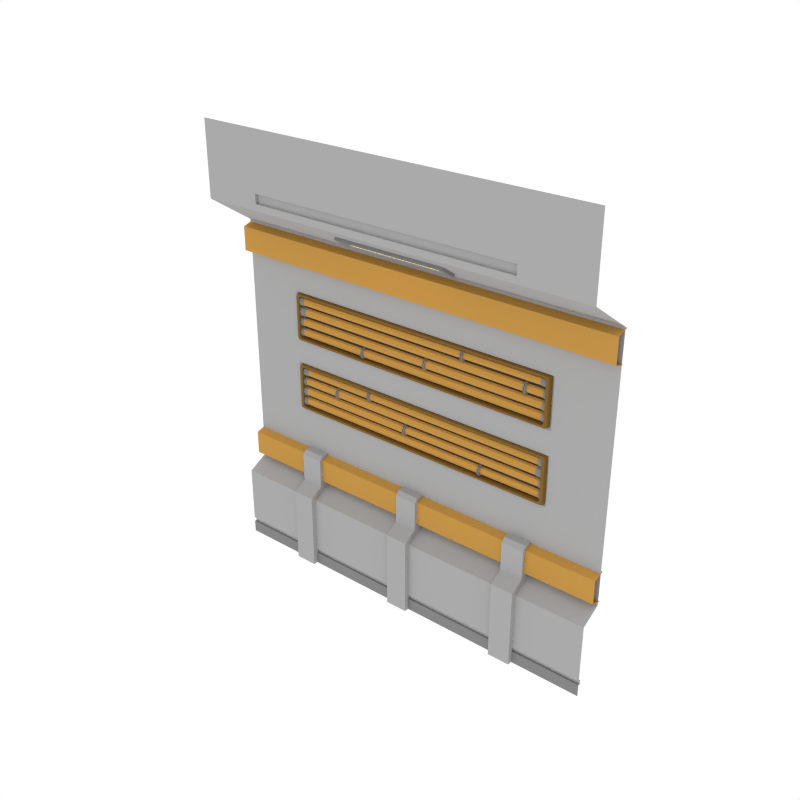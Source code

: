 # Source: Wall_5.blend  (saved by Blender 2.79.0; exported with 4.5.12 LTS)
import bpy
from mathutils import Matrix  # noqa: F401  (used for matrix-valued properties, if any)

bpy.ops.wm.read_factory_settings(use_empty=True)
scene = bpy.context.scene
scene.name = 'Scene'

# ---- collections
col_collection_1 = bpy.data.collections.new('Collection 1'); scene.collection.children.link(col_collection_1)

# ---- materials (node trees are filled in below, after node groups)
mat_main = bpy.data.materials.new('Main')
mat_main.alpha_threshold = 0.0
mat_main.diffuse_color = (0.402, 0.402, 0.402, 1.0)
mat_main.roughness = 0.5
mat_accent = bpy.data.materials.new('Accent')
mat_accent.alpha_threshold = 0.0
mat_accent.diffuse_color = (0.5596, 0.2977, 0.06679, 1.0)
mat_accent.roughness = 0.5
mat_light = bpy.data.materials.new('Light')
mat_light.alpha_threshold = 0.0
mat_light.diffuse_color = (0.4869, 0.4869, 0.4869, 1.0)
mat_light.roughness = 0.5
mat_darkgrey = bpy.data.materials.new('DarkGrey')
mat_darkgrey.alpha_threshold = 0.0
mat_darkgrey.diffuse_color = (0.2395, 0.2395, 0.2395, 1.0)
mat_darkgrey.roughness = 0.5
mat_darkaccent = bpy.data.materials.new('DarkAccent')
mat_darkaccent.alpha_threshold = 0.0
mat_darkaccent.diffuse_color = (0.2266, 0.1234, 0.03015, 1.0)
mat_darkaccent.roughness = 0.5
mat_black = bpy.data.materials.new('Black')
mat_black.alpha_threshold = 0.0
mat_black.diffuse_color = (0.04203, 0.04203, 0.04203, 1.0)
mat_black.roughness = 0.5

# ---- node groups
ng_auto_smooth = bpy.data.node_groups.new('Auto Smooth', 'GeometryNodeTree')
_s = ng_auto_smooth.interface.new_socket(name='Geometry', in_out='OUTPUT', socket_type='NodeSocketGeometry')
_s = ng_auto_smooth.interface.new_socket(name='Geometry', in_out='INPUT', socket_type='NodeSocketGeometry')
_s = ng_auto_smooth.interface.new_socket(name='Angle', in_out='INPUT', socket_type='NodeSocketFloat')
_s.subtype = 'ANGLE'
_s.min_value = 0.0
_s.max_value = 3.142
ng_auto_smooth.is_modifier = True
_N = ng_auto_smooth.nodes; _L = ng_auto_smooth.links
n0 = _N.new('NodeGroupOutput'); n0.name = 'Group Output'; n0.location = (480, -100)
n1 = _N.new('NodeGroupInput'); n1.name = 'Group Input'; n1.location = (-420, -300)
n2 = _N.new('NodeGroupInput'); n2.name = 'Group Input.001'; n2.location = (-60, -100)
n3 = _N.new('GeometryNodeSetShadeSmooth'); n3.name = 'Set Shade Smooth'; n3.location = (120, -100)
n3.domain = 'EDGE'
n4 = _N.new('GeometryNodeSetShadeSmooth'); n4.name = 'Set Shade Smooth.001'; n4.location = (300, -100)
n5 = _N.new('GeometryNodeInputMeshEdgeAngle'); n5.name = 'Edge Angle'; n5.location = (-420, -220)
n6 = _N.new('GeometryNodeInputEdgeSmooth'); n6.name = 'Is Edge Smooth'; n6.location = (-60, -160)
n7 = _N.new('GeometryNodeInputShadeSmooth'); n7.name = 'Is Face Smooth'; n7.location = (-240, -340)
n8 = _N.new('FunctionNodeBooleanMath'); n8.name = 'Boolean Math'; n8.location = (-60, -220)
n9 = _N.new('FunctionNodeCompare'); n9.name = 'Compare'; n9.location = (-240, -180)
n9.operation = 'LESS_EQUAL'
_L.new(n5.outputs[0], n9.inputs[0])
_L.new(n4.outputs[0], n0.inputs[0])
_L.new(n1.outputs[1], n9.inputs[1])
_L.new(n9.outputs[0], n8.inputs[0])
_L.new(n7.outputs[0], n8.inputs[1])
_L.new(n2.outputs[0], n3.inputs[0])
_L.new(n6.outputs[0], n3.inputs[1])
_L.new(n3.outputs[0], n4.inputs[0])
_L.new(n8.outputs[0], n3.inputs[2])
n0.is_active_output = True

# ---- material node trees
mat_light.use_nodes = True; mat_light.node_tree.nodes.clear()
_N = mat_light.node_tree.nodes; _L = mat_light.node_tree.links
n0 = _N.new('ShaderNodeOutputMaterial'); n0.name = 'Material Output'; n0.location = (300, 300)
n1 = _N.new('ShaderNodeEmission'); n1.name = 'Emission'; n1.location = (10, 300)
n1.inputs[0].default_value = (1.0, 0.812, 0.3343, 1.0)
n1.inputs[1].default_value = 3.1
_L.new(n1.outputs[0], n0.inputs[0])
n0.is_active_output = True

# ---- world
world_world = bpy.data.worlds.new('World'); scene.world = world_world
world_world.color = (1.0, 1.0, 1.0)
world_world.use_sun_shadow = False
world_world.sun_shadow_jitter_overblur = 0.0
world_world.cycles.sampling_method = 'NONE'
world_world.cycles.sample_map_resolution = 256

# ---- meshes
me_plane_113 = bpy.data.meshes.new('Plane.113')
me_plane_113.from_pydata([(2.0, 8.941e-08, 0.0), (2.0, 0.2064, 3.399), (-2.0, -8.941e-08, 0.0), (-2.0, 0.2064, 3.399), (2.0, -0.2557, 4.431), (-2.0, -0.2557, 4.431), (2.0, 0.2064, 0.8535), (-2.0, 0.2064, 0.8535), (-2.0, -1.043e-07, 0.7412), (2.0, 7.451e-08, 0.7412), (-2.0, -0.2557, 3.704), (2.0, -0.2557, 3.704), (2.0, 0.235, 3.383), (-2.0, 0.235, 3.383), (2.0, 0.1211, 3.348), (-2.0, 0.1211, 3.348), (2.0, 0.1211, 3.112), (-2.0, 0.1211, 3.112), (2.0, 0.2373, 3.077), (-2.0, 0.2373, 3.077), (2.0, 0.235, 1.181), (-2.0, 0.235, 1.181), (2.0, 0.1211, 1.147), (-2.0, 0.1211, 1.147), (2.0, 0.1211, 0.91), (-2.0, 0.1211, 0.91), (2.0, 0.2373, 0.8757), (-2.0, 0.2373, 0.8757), (0.5339, 0.06092, 3.504), (-0.6201, 0.06092, 3.504), (-0.6201, -0.1006, 3.61), (0.5339, -0.1006, 3.61), (0.5339, 0.04097, 3.474), (-0.6201, 0.04097, 3.474), (-0.6201, -0.1206, 3.58), (0.5339, -0.1206, 3.58), (2.0, -0.2557, 3.767), (-2.0, -0.2557, 3.767), (2.0, -0.2557, 3.86), (-2.0, -0.2557, 3.86), (1.429, 0.022, 0.1655), (0.8571, 0.022, 0.1655), (1.325, 0.2064, 3.399), (-1.412, 0.2064, 3.399), (1.325, -0.2557, 4.431), (-1.412, -0.2557, 4.431), (0.2857, 0.022, 0.1655), (-0.2857, 0.022, 0.1655), (-0.8571, 0.022, 0.1655), (-1.429, 0.022, 0.1655), (1.325, -0.2557, 3.704), (-1.412, -0.2557, 3.704), (1.325, -0.2557, 3.767), (-1.412, -0.2557, 3.767), (1.325, -0.2557, 3.86), (-1.412, -0.2557, 3.86), (1.325, -0.2271, 3.767), (-1.412, -0.2271, 3.767), (1.325, -0.2271, 3.86), (-1.412, -0.2271, 3.86), (-0.8642, -0.2557, 3.704), (-0.3168, -0.2557, 3.704), (0.2306, -0.2557, 3.704), (0.778, -0.2557, 3.704), (-0.8642, -0.2557, 4.431), (-0.3168, -0.2557, 4.431), (0.2306, -0.2557, 4.431), (0.778, -0.2557, 4.431), (-0.8642, 0.2064, 3.399), (-0.3168, 0.2064, 3.399), (-1.429, 0.2064, 1.308), (2.0, 0.2064, 2.816), (-2.0, 0.2064, 2.816), (-0.8571, 0.2064, 1.308), (0.2306, 0.2064, 3.399), (-0.2857, 0.2064, 1.308), (0.2857, 0.2064, 1.308), (0.8571, 0.2064, 1.308), (1.429, 0.2064, 1.308), (0.778, 0.2064, 3.399), (1.429, 6.386e-08, 0.0), (0.8571, 3.832e-08, 0.0), (0.2857, 1.277e-08, 0.0), (-0.2857, -1.277e-08, 0.0), (-0.8571, -3.832e-08, 0.0), (-1.429, -6.386e-08, 0.0), (1.429, 0.022, 0.1205), (0.8571, 0.022, 0.1205), (0.2857, 0.022, 0.1205), (-0.2857, 0.022, 0.1205), (-0.8571, 0.022, 0.1205), (-2.0, 0.2064, 1.308), (-1.429, 0.022, 0.1205), (1.429, 6.019e-08, 0.1655), (0.8571, 3.471e-08, 0.1655), (-0.8642, -0.2271, 3.86), (-0.3168, -0.2271, 3.86), (0.2306, -0.2271, 3.86), (0.778, -0.2271, 3.86), (-0.8642, -0.2271, 3.767), (-0.3168, -0.2271, 3.767), (0.2306, -0.2271, 3.767), (0.778, -0.2271, 3.767), (2.0, 0.2064, 1.308), (-1.315, -0.04581, 0.0), (-1.091, -0.04581, 0.0), (-1.315, 0.2435, 0.0), (-1.315, 0.2435, 0.8754), (-1.091, 0.2435, 0.0), (-1.091, 0.2435, 0.8754), (-1.315, -0.04581, 0.7771), (-1.315, 0.09027, 0.8525), (-1.091, 0.09027, 0.8525), (-1.091, -0.04581, 0.7771), (-0.117, -0.04581, 0.0), (0.107, -0.04581, 0.0), (-0.117, 0.2435, 0.0), (-0.117, 0.2435, 0.8754), (0.107, 0.2435, 0.0), (0.107, 0.2435, 0.8754), (-0.117, -0.04581, 0.7771), (-0.117, 0.09027, 0.8525), (0.107, 0.09027, 0.8525), (0.107, -0.04581, 0.7771), (1.081, -0.04581, 0.0), (1.305, -0.04581, 0.0), (1.081, 0.2435, 0.0), (1.081, 0.2435, 0.8754), (1.305, 0.2435, 0.0), (1.305, 0.2435, 0.8754), (1.081, -0.04581, 0.7771), (1.081, 0.09027, 0.8525), (1.305, 0.09027, 0.8525), (1.305, -0.04581, 0.7771), (0.2857, 9.218e-09, 0.1655), (-0.2857, -1.627e-08, 0.1655), (-0.8571, -4.176e-08, 0.1655), (-1.429, -6.725e-08, 0.1655), (1.429, 6.032e-08, 0.1205), (0.8571, 3.496e-08, 0.1205), (0.2857, 9.605e-09, 0.1205), (-0.2857, -1.575e-08, 0.1205), (-0.8571, -4.111e-08, 0.1205), (-1.429, -6.647e-08, 0.1205), (1.429, 0.2064, 2.816), (0.8571, 0.2064, 2.816), (0.2857, 0.2064, 2.816), (-0.2857, 0.2064, 2.816), (-0.8571, 0.2064, 2.816), (-1.429, 0.2064, 2.816), (0.4815, 0.008428, 3.495), (-0.5677, 0.008428, 3.495), (-0.5677, -0.08927, 3.559), (0.4815, -0.08927, 3.559), (0.4497, -0.006625, 3.519), (-0.5359, -0.006625, 3.519), (-0.5359, -0.06527, 3.558), (0.4497, -0.06527, 3.558), (-1.315, 0.2435, 1.186), (-1.091, 0.2435, 1.186), (-0.117, 0.2435, 1.186), (0.107, 0.2435, 1.186), (1.081, 0.2435, 1.186), (1.305, 0.2435, 1.186), (-1.091, 0.1282, 1.186), (-1.091, 0.09027, 1.148), (-1.315, 0.09027, 1.148), (-1.315, 0.1282, 1.186), (0.107, 0.1282, 1.186), (0.107, 0.09027, 1.148), (-0.117, 0.09027, 1.148), (-0.117, 0.1282, 1.186), (1.305, 0.1282, 1.186), (1.305, 0.09027, 1.148), (1.081, 0.09027, 1.148), (1.081, 0.1282, 1.186), (-2.0, -9.183e-08, 0.1205), (2.0, 8.568e-08, 0.1205), (1.429, 4.896e-08, 0.7412), (0.8571, 2.342e-08, 0.7412), (0.2857, -2.129e-09, 0.7412), (-0.8642, -0.2557, 3.86), (-0.3168, -0.2557, 3.86), (2.0, 8.568e-08, 0.1655), (-0.2857, -2.767e-08, 0.7412), (-0.8571, -5.322e-08, 0.7412), (-1.429, -7.876e-08, 0.7412), (0.2306, -0.2557, 3.86), (0.778, -0.2557, 3.86), (-2.0, -9.273e-08, 0.1655), (-2.0, 0.022, 0.1655), (-2.0, 0.022, 0.1205), (1.429, 0.2064, 0.8535), (-0.8642, -0.2557, 3.767), (0.8571, 0.2064, 0.8535), (-0.3168, -0.2557, 3.767), (0.2857, 0.2064, 0.8535), (2.0, 0.022, 0.1205), (2.0, 0.022, 0.1655), (-0.2857, 0.2064, 0.8535), (-0.8571, 0.2064, 0.8535), (-1.429, 0.2064, 0.8535), (0.2306, -0.2557, 3.767), (0.778, -0.2557, 3.767), (1.373, 0.2427, 2.668), (1.373, 0.2427, 2.573), (1.373, 0.195, 2.621), (1.373, 0.209, 2.587), (1.373, 0.209, 2.654), (1.167, 0.2427, 2.681), (1.167, 0.2427, 2.561), (1.167, 0.1827, 2.621), (1.167, 0.2003, 2.578), (1.167, 0.2003, 2.663), (1.167, 0.213, 2.65), (1.167, 0.213, 2.591), (1.167, 0.2007, 2.621), (1.167, 0.2427, 2.579), (1.167, 0.2427, 2.663), (1.334, 0.2427, 2.663), (1.334, 0.2427, 2.579), (1.334, 0.2007, 2.621), (1.334, 0.213, 2.591), (1.334, 0.213, 2.65), (1.334, 0.209, 2.654), (1.334, 0.209, 2.587), (1.334, 0.195, 2.621), (1.334, 0.2427, 2.573), (1.334, 0.2427, 2.668), (1.143, 0.2427, 2.681), (1.143, 0.2427, 2.561), (1.143, 0.1827, 2.621), (1.143, 0.2003, 2.578), (1.143, 0.2003, 2.663), (1.143, 0.2427, 2.665), (1.143, 0.2427, 2.576), (1.143, 0.1981, 2.621), (1.143, 0.2112, 2.589), (1.143, 0.2112, 2.652), (-1.318, 0.2427, 2.665), (-1.318, 0.2427, 2.576), (-1.318, 0.1981, 2.621), (-1.318, 0.2112, 2.589), (-1.318, 0.2112, 2.652), (-1.323, 0.2427, 2.672), (-1.323, 0.2427, 2.569), (-1.323, 0.1913, 2.621), (-1.323, 0.2063, 2.584), (-1.323, 0.2063, 2.657), (-1.398, 0.2427, 2.672), (-1.398, 0.2427, 2.569), (-1.398, 0.1913, 2.621), (-1.398, 0.2063, 2.584), (-1.398, 0.2063, 2.657), (1.151, 0.2003, 2.578), (1.159, 0.2003, 2.578), (1.159, 0.1827, 2.621), (1.151, 0.1827, 2.621), (1.151, 0.2427, 2.681), (1.159, 0.2427, 2.681), (1.159, 0.2003, 2.663), (1.151, 0.2003, 2.663), (1.151, 0.2427, 2.561), (1.159, 0.2427, 2.561), (1.152, 0.2066, 2.585), (1.159, 0.2066, 2.585), (1.159, 0.1916, 2.621), (1.152, 0.1916, 2.621), (1.152, 0.2427, 2.672), (1.159, 0.2427, 2.672), (1.159, 0.2066, 2.657), (1.152, 0.2066, 2.657), (1.152, 0.2427, 2.57), (1.159, 0.2427, 2.57), (1.373, 0.2427, 2.773), (1.373, 0.2427, 2.678), (1.373, 0.195, 2.726), (1.373, 0.209, 2.692), (1.373, 0.209, 2.759), (0.5222, 0.2427, 2.786), (0.5222, 0.2427, 2.666), (0.5222, 0.1827, 2.726), (0.5222, 0.2003, 2.683), (0.5222, 0.2003, 2.768), (0.5222, 0.213, 2.756), (0.5222, 0.213, 2.696), (0.5222, 0.2007, 2.726), (0.5222, 0.2427, 2.684), (0.5222, 0.2427, 2.768), (1.305, 0.2427, 2.768), (1.305, 0.2427, 2.684), (1.305, 0.2007, 2.726), (1.305, 0.213, 2.696), (1.305, 0.213, 2.756), (1.311, 0.209, 2.759), (1.311, 0.209, 2.692), (1.311, 0.195, 2.726), (1.311, 0.2427, 2.678), (1.311, 0.2427, 2.773), (0.4984, 0.2427, 2.786), (0.4984, 0.2427, 2.666), (0.4984, 0.1827, 2.726), (0.4984, 0.2003, 2.683), (0.4984, 0.2003, 2.768), (0.4984, 0.2427, 2.77), (0.4984, 0.2427, 2.681), (0.4984, 0.1981, 2.726), (0.4984, 0.2112, 2.694), (0.4984, 0.2112, 2.757), (-1.333, 0.2427, 2.77), (-1.333, 0.2427, 2.681), (-1.333, 0.1981, 2.726), (-1.333, 0.2112, 2.694), (-1.333, 0.2112, 2.757), (-1.338, 0.2427, 2.777), (-1.338, 0.2427, 2.674), (-1.338, 0.1913, 2.726), (-1.338, 0.2063, 2.689), (-1.338, 0.2063, 2.762), (-1.398, 0.2427, 2.777), (-1.398, 0.2427, 2.674), (-1.398, 0.1913, 2.726), (-1.398, 0.2063, 2.689), (-1.398, 0.2063, 2.762), (0.5063, 0.2003, 2.683), (0.5143, 0.2003, 2.683), (0.5143, 0.1827, 2.726), (0.5063, 0.1827, 2.726), (0.5063, 0.2427, 2.786), (0.5143, 0.2427, 2.786), (0.5143, 0.2003, 2.768), (0.5063, 0.2003, 2.768), (0.5063, 0.2427, 2.666), (0.5143, 0.2427, 2.666), (0.5069, 0.2066, 2.69), (0.5137, 0.2066, 2.69), (0.5137, 0.1916, 2.726), (0.5069, 0.1916, 2.726), (0.5069, 0.2427, 2.777), (0.5137, 0.2427, 2.777), (0.5137, 0.2066, 2.762), (0.5069, 0.2066, 2.762), (0.5069, 0.2427, 2.675), (0.5137, 0.2427, 2.675), (1.363, 0.1841, 2.803), (1.391, 0.1841, 2.778), (1.382, 0.1841, 2.796), (1.391, 0.1841, 2.362), (1.363, 0.1841, 2.337), (1.382, 0.1841, 2.344), (1.383, 0.2722, 2.817), (1.41, 0.2722, 2.792), (1.402, 0.2722, 2.81), (1.41, 0.2722, 2.348), (1.383, 0.2722, 2.323), (1.402, 0.2722, 2.33), (-1.409, 0.1841, 2.778), (-1.381, 0.1841, 2.803), (-1.4, 0.1841, 2.796), (-1.381, 0.1841, 2.337), (-1.409, 0.1841, 2.362), (-1.4, 0.1841, 2.344), (-1.428, 0.2722, 2.792), (-1.401, 0.2722, 2.817), (-1.42, 0.2722, 2.81), (-1.401, 0.2722, 2.323), (-1.428, 0.2722, 2.348), (-1.42, 0.2722, 2.33), (1.336, 0.1841, 2.784), (1.364, 0.1841, 2.759), (1.356, 0.1841, 2.777), (1.364, 0.1841, 2.381), (1.336, 0.1841, 2.355), (1.356, 0.1841, 2.363), (-1.354, 0.1841, 2.355), (-1.382, 0.1841, 2.381), (-1.374, 0.1841, 2.363), (-1.382, 0.1841, 2.759), (-1.354, 0.1841, 2.784), (-1.374, 0.1841, 2.777), (1.364, 0.2358, 2.759), (1.336, 0.2358, 2.784), (1.356, 0.2358, 2.777), (1.336, 0.2358, 2.355), (1.364, 0.2358, 2.381), (1.356, 0.2358, 2.363), (-1.382, 0.2358, 2.381), (-1.354, 0.2358, 2.355), (-1.374, 0.2358, 2.363), (-1.354, 0.2358, 2.784), (-1.382, 0.2358, 2.759), (-1.374, 0.2358, 2.777), (-1.386, 0.2427, 2.467), (-1.386, 0.2427, 2.563), (-1.386, 0.195, 2.515), (-1.386, 0.209, 2.549), (-1.386, 0.209, 2.481), (0.0972, 0.2427, 2.455), (0.0972, 0.2427, 2.575), (0.0972, 0.1827, 2.515), (0.0972, 0.2003, 2.557), (0.0972, 0.2003, 2.473), (0.0972, 0.213, 2.485), (0.0972, 0.213, 2.545), (0.0972, 0.2007, 2.515), (0.0972, 0.2427, 2.557), (0.0972, 0.2427, 2.473), (-1.349, 0.2427, 2.473), (-1.349, 0.2427, 2.557), (-1.349, 0.2007, 2.515), (-1.349, 0.213, 2.545), (-1.349, 0.213, 2.485), (-1.352, 0.209, 2.481), (-1.352, 0.209, 2.549), (-1.352, 0.195, 2.515), (-1.352, 0.2427, 2.563), (-1.352, 0.2427, 2.467), (0.121, 0.2427, 2.455), (0.121, 0.2427, 2.575), (0.121, 0.1827, 2.515), (0.121, 0.2003, 2.557), (0.121, 0.2003, 2.473), (0.121, 0.2427, 2.47), (0.121, 0.2427, 2.56), (0.121, 0.1981, 2.515), (0.121, 0.2112, 2.547), (0.121, 0.2112, 2.484), (1.327, 0.2427, 2.47), (1.327, 0.2427, 2.56), (1.327, 0.1981, 2.515), (1.327, 0.2112, 2.547), (1.327, 0.2112, 2.484), (1.331, 0.2427, 2.464), (1.331, 0.2427, 2.566), (1.331, 0.1913, 2.515), (1.331, 0.2063, 2.551), (1.331, 0.2063, 2.479), (1.385, 0.2427, 2.464), (1.385, 0.2427, 2.566), (1.385, 0.1913, 2.515), (1.385, 0.2063, 2.551), (1.385, 0.2063, 2.479), (0.113, 0.2003, 2.557), (0.1051, 0.2003, 2.557), (0.1051, 0.1827, 2.515), (0.113, 0.1827, 2.515), (0.113, 0.2427, 2.455), (0.1051, 0.2427, 2.455), (0.1051, 0.2003, 2.473), (0.113, 0.2003, 2.473), (0.113, 0.2427, 2.575), (0.1051, 0.2427, 2.575), (0.1125, 0.2066, 2.551), (0.1057, 0.2066, 2.551), (0.1057, 0.1916, 2.515), (0.1125, 0.1916, 2.515), (0.1125, 0.2427, 2.464), (0.1057, 0.2427, 2.464), (0.1057, 0.2066, 2.479), (0.1125, 0.2066, 2.479), (0.1125, 0.2427, 2.566), (0.1057, 0.2427, 2.566), (-1.386, 0.2427, 2.362), (-1.386, 0.2427, 2.458), (-1.386, 0.195, 2.41), (-1.386, 0.209, 2.444), (-1.386, 0.209, 2.376), (-0.6215, 0.2427, 2.35), (-0.6215, 0.2427, 2.47), (-0.6215, 0.1827, 2.41), (-0.6215, 0.2003, 2.452), (-0.6215, 0.2003, 2.368), (-0.6215, 0.213, 2.38), (-0.6215, 0.213, 2.44), (-0.6215, 0.2007, 2.41), (-0.6215, 0.2427, 2.452), (-0.6215, 0.2427, 2.368), (-1.349, 0.2427, 2.368), (-1.349, 0.2427, 2.452), (-1.349, 0.2007, 2.41), (-1.349, 0.213, 2.44), (-1.349, 0.213, 2.38), (-1.352, 0.209, 2.376), (-1.352, 0.209, 2.444), (-1.352, 0.195, 2.41), (-1.352, 0.2427, 2.458), (-1.352, 0.2427, 2.362), (-0.5978, 0.2427, 2.35), (-0.5978, 0.2427, 2.47), (-0.5978, 0.1827, 2.41), (-0.5978, 0.2003, 2.452), (-0.5978, 0.2003, 2.368), (-0.5978, 0.2427, 2.365), (-0.5978, 0.2427, 2.455), (-0.5978, 0.1981, 2.41), (-0.5978, 0.2112, 2.441), (-0.5978, 0.2112, 2.378), (1.33, 0.2427, 2.365), (1.33, 0.2427, 2.455), (1.33, 0.1981, 2.41), (1.33, 0.2112, 2.441), (1.33, 0.2112, 2.378), (1.33, 0.2427, 2.358), (1.33, 0.2427, 2.461), (1.33, 0.1913, 2.41), (1.33, 0.2063, 2.446), (1.33, 0.2063, 2.374), (1.385, 0.2427, 2.358), (1.385, 0.2427, 2.461), (1.385, 0.1913, 2.41), (1.385, 0.2063, 2.446), (1.385, 0.2063, 2.374), (-0.6057, 0.2003, 2.452), (-0.6136, 0.2003, 2.452), (-0.6136, 0.1827, 2.41), (-0.6057, 0.1827, 2.41), (-0.6057, 0.2427, 2.35), (-0.6136, 0.2427, 2.35), (-0.6136, 0.2003, 2.368), (-0.6057, 0.2003, 2.368), (-0.6057, 0.2427, 2.47), (-0.6136, 0.2427, 2.47), (-0.6063, 0.2066, 2.446), (-0.613, 0.2066, 2.446), (-0.613, 0.1916, 2.41), (-0.6063, 0.1916, 2.41), (-0.6063, 0.2427, 2.359), (-0.613, 0.2427, 2.359), (-0.613, 0.2066, 2.374), (-0.6063, 0.2066, 2.374), (-0.6063, 0.2427, 2.461), (-0.613, 0.2427, 2.461), (2.0, 0.2064, 1.593), (2.0, 0.2064, 2.087), (2.0, 0.2064, 2.322), (-2.0, 0.2064, 2.322), (-2.0, 0.2064, 2.087), (-2.0, 0.2064, 1.593), (-1.429, 0.2064, 2.322), (-1.429, 0.2064, 2.087), (-1.429, 0.2064, 1.593), (-0.8571, 0.2064, 2.322), (-0.8571, 0.2064, 2.087), (-0.8571, 0.2064, 1.593), (-0.2857, 0.2064, 2.322), (-0.2857, 0.2064, 2.087), (-0.2857, 0.2064, 1.593), (0.2857, 0.2064, 2.322), (0.2857, 0.2064, 2.087), (0.2857, 0.2064, 1.593), (0.8571, 0.2064, 2.322), (0.8571, 0.2064, 2.087), (0.8571, 0.2064, 1.593), (1.429, 0.2064, 2.322), (1.429, 0.2064, 2.087), (1.429, 0.2064, 1.593), (-1.374, 0.2491, 2.792), (-0.8243, 0.2491, 2.792), (0.8243, 0.2491, 2.792), (1.374, 0.2491, 2.792), (0.2748, 0.2491, 2.792), (-0.2748, 0.2491, 2.792), (-1.374, 0.2491, 2.357), (-1.374, 0.2491, 2.052), (-1.374, 0.2491, 1.618), (-0.8243, 0.2491, 2.357), (-0.8243, 0.2491, 2.052), (-0.8243, 0.2491, 1.618), (-0.2748, 0.2491, 2.357), (-0.2748, 0.2491, 2.052), (-0.2748, 0.2491, 1.618), (0.2748, 0.2491, 2.357), (0.2748, 0.2491, 2.052), (0.2748, 0.2491, 1.618), (0.8243, 0.2491, 2.357), (0.8243, 0.2491, 2.052), (0.8243, 0.2491, 1.618), (1.374, 0.2491, 2.357), (1.374, 0.2491, 2.052), (1.374, 0.2491, 1.618), (-1.382, 0.2427, 1.939), (-1.382, 0.2427, 1.843), (-1.382, 0.195, 1.891), (-1.382, 0.209, 1.857), (-1.382, 0.209, 1.925), (-0.9493, 0.2427, 1.951), (-0.9493, 0.2427, 1.831), (-0.9493, 0.1827, 1.891), (-0.9493, 0.2003, 1.849), (-0.9493, 0.2003, 1.933), (-0.9493, 0.213, 1.921), (-0.9493, 0.213, 1.861), (-0.9493, 0.2007, 1.891), (-0.9493, 0.2427, 1.849), (-0.9493, 0.2427, 1.933), (-1.343, 0.2427, 1.933), (-1.343, 0.2427, 1.849), (-1.343, 0.2007, 1.891), (-1.343, 0.213, 1.861), (-1.343, 0.213, 1.921), (-1.343, 0.209, 1.925), (-1.343, 0.209, 1.857), (-1.343, 0.195, 1.891), (-1.343, 0.2427, 1.843), (-1.343, 0.2427, 1.939), (-0.9255, 0.2427, 1.951), (-0.9255, 0.2427, 1.831), (-0.9255, 0.1827, 1.891), (-0.9255, 0.2003, 1.849), (-0.9255, 0.2003, 1.933), (-0.9255, 0.2427, 1.936), (-0.9255, 0.2427, 1.846), (-0.9255, 0.1981, 1.891), (-0.9255, 0.2112, 1.859), (-0.9255, 0.2112, 1.923), (1.309, 0.2427, 1.936), (1.309, 0.2427, 1.846), (1.309, 0.1981, 1.891), (1.309, 0.2112, 1.859), (1.309, 0.2112, 1.923), (1.314, 0.2427, 1.942), (1.314, 0.2427, 1.84), (1.314, 0.1913, 1.891), (1.314, 0.2063, 1.855), (1.314, 0.2063, 1.927), (1.389, 0.2427, 1.942), (1.389, 0.2427, 1.84), (1.389, 0.1913, 1.891), (1.389, 0.2063, 1.855), (1.389, 0.2063, 1.927), (-0.9334, 0.2003, 1.849), (-0.9414, 0.2003, 1.849), (-0.9414, 0.1827, 1.891), (-0.9334, 0.1827, 1.891), (-0.9334, 0.2427, 1.951), (-0.9414, 0.2427, 1.951), (-0.9414, 0.2003, 1.933), (-0.9334, 0.2003, 1.933), (-0.9334, 0.2427, 1.831), (-0.9414, 0.2427, 1.831), (-0.934, 0.2066, 1.855), (-0.9408, 0.2066, 1.855), (-0.9408, 0.1916, 1.891), (-0.934, 0.1916, 1.891), (-0.934, 0.2427, 1.942), (-0.9408, 0.2427, 1.942), (-0.9408, 0.2066, 1.927), (-0.934, 0.2066, 1.927), (-0.934, 0.2427, 1.84), (-0.9408, 0.2427, 1.84), (-1.382, 0.2427, 2.044), (-1.382, 0.2427, 1.948), (-1.382, 0.195, 1.996), (-1.382, 0.209, 1.962), (-1.382, 0.209, 2.03), (-0.5532, 0.2427, 2.056), (-0.5532, 0.2427, 1.936), (-0.5532, 0.1827, 1.996), (-0.5532, 0.2003, 1.954), (-0.5532, 0.2003, 2.039), (-0.5532, 0.213, 2.026), (-0.5532, 0.213, 1.966), (-0.5532, 0.2007, 1.996), (-0.5532, 0.2427, 1.954), (-0.5532, 0.2427, 2.038), (-1.314, 0.2427, 2.038), (-1.314, 0.2427, 1.954), (-1.314, 0.2007, 1.996), (-1.314, 0.213, 1.966), (-1.314, 0.213, 2.026), (-1.32, 0.209, 2.03), (-1.32, 0.209, 1.962), (-1.32, 0.195, 1.996), (-1.32, 0.2427, 1.948), (-1.32, 0.2427, 2.044), (-0.5294, 0.2427, 2.056), (-0.5294, 0.2427, 1.936), (-0.5294, 0.1827, 1.996), (-0.5294, 0.2003, 1.954), (-0.5294, 0.2003, 2.039), (-0.5294, 0.2427, 2.041), (-0.5294, 0.2427, 1.952), (-0.5294, 0.1981, 1.996), (-0.5294, 0.2112, 1.965), (-0.5294, 0.2112, 2.028), (1.324, 0.2427, 2.041), (1.324, 0.2427, 1.952), (1.324, 0.1981, 1.996), (1.324, 0.2112, 1.965), (1.324, 0.2112, 2.028), (1.329, 0.2427, 2.048), (1.329, 0.2427, 1.945), (1.329, 0.1913, 1.996), (1.329, 0.2063, 1.96), (1.329, 0.2063, 2.033), (1.389, 0.2427, 2.048), (1.389, 0.2427, 1.945), (1.389, 0.1913, 1.996), (1.389, 0.2063, 1.96), (1.389, 0.2063, 2.033), (-0.5373, 0.2003, 1.954), (-0.5452, 0.2003, 1.954), (-0.5452, 0.1827, 1.996), (-0.5373, 0.1827, 1.996), (-0.5373, 0.2427, 2.056), (-0.5452, 0.2427, 2.056), (-0.5452, 0.2003, 2.039), (-0.5373, 0.2003, 2.039), (-0.5373, 0.2427, 1.936), (-0.5452, 0.2427, 1.936), (-0.5379, 0.2066, 1.96), (-0.5446, 0.2066, 1.96), (-0.5446, 0.1916, 1.996), (-0.5379, 0.1916, 1.996), (-0.5379, 0.2427, 2.047), (-0.5446, 0.2427, 2.047), (-0.5446, 0.2066, 2.032), (-0.5379, 0.2066, 2.032), (-0.5379, 0.2427, 1.945), (-0.5446, 0.2427, 1.945), (-1.372, 0.1841, 2.073), (-1.4, 0.1841, 2.048), (-1.391, 0.1841, 2.066), (-1.4, 0.1841, 1.633), (-1.372, 0.1841, 1.607), (-1.391, 0.1841, 1.615), (-1.392, 0.2722, 2.087), (-1.419, 0.2722, 2.062), (-1.411, 0.2722, 2.08), (-1.419, 0.2722, 1.619), (-1.392, 0.2722, 1.593), (-1.411, 0.2722, 1.601), (1.4, 0.1841, 2.048), (1.372, 0.1841, 2.073), (1.392, 0.1841, 2.066), (1.372, 0.1841, 1.607), (1.4, 0.1841, 1.633), (1.392, 0.1841, 1.615), (1.42, 0.2722, 2.062), (1.392, 0.2722, 2.087), (1.411, 0.2722, 2.08), (1.392, 0.2722, 1.593), (1.42, 0.2722, 1.619), (1.411, 0.2722, 1.601), (-1.345, 0.1841, 2.055), (-1.373, 0.1841, 2.029), (-1.365, 0.1841, 2.047), (-1.373, 0.1841, 1.651), (-1.345, 0.1841, 1.626), (-1.365, 0.1841, 1.633), (1.345, 0.1841, 1.626), (1.373, 0.1841, 1.651), (1.365, 0.1841, 1.633), (1.373, 0.1841, 2.029), (1.345, 0.1841, 2.055), (1.365, 0.1841, 2.047), (-1.373, 0.2358, 2.029), (-1.345, 0.2358, 2.055), (-1.365, 0.2358, 2.047), (-1.345, 0.2358, 1.626), (-1.373, 0.2358, 1.651), (-1.365, 0.2358, 1.633), (1.373, 0.2358, 1.651), (1.345, 0.2358, 1.626), (1.365, 0.2358, 1.633), (1.345, 0.2358, 2.055), (1.373, 0.2358, 2.029), (1.365, 0.2358, 2.047), (1.377, 0.2427, 1.738), (1.377, 0.2427, 1.833), (1.377, 0.195, 1.785), (1.377, 0.209, 1.819), (1.377, 0.209, 1.752), (-0.1061, 0.2427, 1.725), (-0.1061, 0.2427, 1.845), (-0.1061, 0.1827, 1.785), (-0.1061, 0.2003, 1.828), (-0.1061, 0.2003, 1.743), (-0.1061, 0.213, 1.756), (-0.1061, 0.213, 1.815), (-0.1061, 0.2007, 1.785), (-0.1061, 0.2427, 1.827), (-0.1061, 0.2427, 1.743), (1.34, 0.2427, 1.743), (1.34, 0.2427, 1.827), (1.34, 0.2007, 1.785), (1.34, 0.213, 1.815), (1.34, 0.213, 1.756), (1.343, 0.209, 1.752), (1.343, 0.209, 1.819), (1.343, 0.195, 1.785), (1.343, 0.2427, 1.833), (1.343, 0.2427, 1.738), (-0.1299, 0.2427, 1.725), (-0.1299, 0.2427, 1.845), (-0.1299, 0.1827, 1.785), (-0.1299, 0.2003, 1.828), (-0.1299, 0.2003, 1.743), (-0.1299, 0.2427, 1.741), (-0.1299, 0.2427, 1.83), (-0.1299, 0.1981, 1.785), (-0.1299, 0.2112, 1.817), (-0.1299, 0.2112, 1.754), (-1.336, 0.2427, 1.741), (-1.336, 0.2427, 1.83), (-1.336, 0.1981, 1.785), (-1.336, 0.2112, 1.817), (-1.336, 0.2112, 1.754), (-1.34, 0.2427, 1.734), (-1.34, 0.2427, 1.837), (-1.34, 0.1913, 1.785), (-1.34, 0.2063, 1.822), (-1.34, 0.2063, 1.749), (-1.394, 0.2427, 1.734), (-1.394, 0.2427, 1.837), (-1.394, 0.1913, 1.785), (-1.394, 0.2063, 1.822), (-1.394, 0.2063, 1.749), (-0.122, 0.2003, 1.828), (-0.1141, 0.2003, 1.828), (-0.1141, 0.1827, 1.785), (-0.122, 0.1827, 1.785), (-0.122, 0.2427, 1.725), (-0.1141, 0.2427, 1.725), (-0.1141, 0.2003, 1.743), (-0.122, 0.2003, 1.743), (-0.122, 0.2427, 1.845), (-0.1141, 0.2427, 1.845), (-0.1214, 0.2066, 1.822), (-0.1147, 0.2066, 1.822), (-0.1147, 0.1916, 1.785), (-0.1214, 0.1916, 1.785), (-0.1214, 0.2427, 1.734), (-0.1147, 0.2427, 1.734), (-0.1147, 0.2066, 1.749), (-0.1214, 0.2066, 1.749), (-0.1214, 0.2427, 1.836), (-0.1147, 0.2427, 1.836), (1.377, 0.2427, 1.633), (1.377, 0.2427, 1.728), (1.377, 0.195, 1.68), (1.377, 0.209, 1.714), (1.377, 0.209, 1.647), (0.7395, 0.2427, 1.62), (0.7395, 0.2427, 1.74), (0.7395, 0.1827, 1.68), (0.7395, 0.2003, 1.723), (0.7395, 0.2003, 1.638), (0.7395, 0.213, 1.651), (0.7395, 0.213, 1.71), (0.7395, 0.2007, 1.68), (0.7395, 0.2427, 1.722), (0.7395, 0.2427, 1.638), (1.34, 0.2427, 1.638), (1.34, 0.2427, 1.722), (1.34, 0.2007, 1.68), (1.34, 0.213, 1.71), (1.34, 0.213, 1.651), (1.343, 0.209, 1.647), (1.343, 0.209, 1.714), (1.343, 0.195, 1.68), (1.343, 0.2427, 1.728), (1.343, 0.2427, 1.633), (0.7157, 0.2427, 1.62), (0.7157, 0.2427, 1.74), (0.7157, 0.1827, 1.68), (0.7157, 0.2003, 1.723), (0.7157, 0.2003, 1.638), (0.7157, 0.2427, 1.636), (0.7157, 0.2427, 1.725), (0.7157, 0.1981, 1.68), (0.7157, 0.2112, 1.712), (0.7157, 0.2112, 1.649), (-1.339, 0.2427, 1.636), (-1.339, 0.2427, 1.725), (-1.339, 0.1981, 1.68), (-1.339, 0.2112, 1.712), (-1.339, 0.2112, 1.649), (-1.339, 0.2427, 1.629), (-1.339, 0.2427, 1.732), (-1.339, 0.1913, 1.68), (-1.339, 0.2063, 1.717), (-1.339, 0.2063, 1.644), (-1.394, 0.2427, 1.629), (-1.394, 0.2427, 1.732), (-1.394, 0.1913, 1.68), (-1.394, 0.2063, 1.717), (-1.394, 0.2063, 1.644), (0.7236, 0.2003, 1.723), (0.7315, 0.2003, 1.723), (0.7315, 0.1827, 1.68), (0.7236, 0.1827, 1.68), (0.7236, 0.2427, 1.62), (0.7315, 0.2427, 1.62), (0.7315, 0.2003, 1.638), (0.7236, 0.2003, 1.638), (0.7236, 0.2427, 1.74), (0.7315, 0.2427, 1.74), (0.7242, 0.2066, 1.716), (0.731, 0.2066, 1.716), (0.731, 0.1916, 1.68), (0.7242, 0.1916, 1.68), (0.7242, 0.2427, 1.629), (0.731, 0.2427, 1.629), (0.731, 0.2066, 1.644), (0.7242, 0.2066, 1.644), (0.7242, 0.2427, 1.731), (0.731, 0.2427, 1.731)], [], [(90, 89, 47, 48), (54, 38, 4, 44), (79, 42, 50, 63), (89, 88, 46, 47), (42, 1, 11, 50), (13, 15, 14, 12), (15, 17, 16, 14), (17, 19, 18, 16), (21, 23, 22, 20), (23, 25, 24, 22), (25, 27, 26, 24), (35, 34, 152, 153), (30, 29, 33, 34), (28, 31, 35, 32), (29, 28, 32, 33), (31, 30, 34, 35), (50, 11, 36, 52), (52, 36, 38, 54), (37, 53, 55, 39), (55, 53, 57, 59), (10, 51, 53, 37), (136, 185, 186, 137), (3, 43, 51, 10), (7, 201, 70, 91), (196, 194, 77, 76), (63, 50, 52, 203), (83, 141, 142, 84), (0, 177, 138, 80), (39, 55, 45, 5), (143, 142, 90, 92), (85, 143, 176, 2), (179, 178, 192, 194), (188, 54, 44, 67), (52, 54, 58, 56), (552, 549, 76, 77), (80, 138, 139, 81), (188, 98, 58, 54), (135, 136, 48, 47), (93, 94, 41, 40), (140, 139, 87, 88), (185, 184, 199, 200), (72, 149, 43, 3), (94, 134, 46, 41), (102, 56, 58, 98), (183, 93, 40, 198), (74, 146, 145, 79), (532, 555, 78, 103), (176, 143, 92, 191), (192, 6, 103, 78), (79, 145, 144, 42), (187, 188, 67, 66), (182, 187, 66, 65), (181, 182, 65, 64), (55, 181, 64, 45), (101, 102, 98, 97), (183, 9, 178, 93), (137, 189, 190, 49), (88, 87, 41, 46), (141, 140, 88, 89), (142, 141, 89, 90), (137, 186, 8, 189), (139, 138, 86, 87), (187, 97, 98, 188), (182, 96, 97, 187), (181, 95, 96, 182), (55, 59, 95, 181), (100, 101, 97, 96), (194, 192, 78, 77), (191, 92, 49, 190), (199, 196, 76, 75), (180, 179, 194, 196), (117, 121, 170, 171, 160), (104, 106, 108, 105), (105, 108, 109, 112, 113), (110, 104, 105, 113), (110, 113, 112, 111), (110, 111, 107, 106, 104), (114, 116, 118, 115), (115, 118, 119, 122, 123), (120, 114, 115, 123), (120, 123, 122, 121), (120, 121, 117, 116, 114), (119, 117, 160, 161), (124, 126, 128, 125), (125, 128, 129, 132, 133), (130, 124, 125, 133), (130, 133, 132, 131), (130, 131, 127, 126, 124), (69, 74, 62, 61), (134, 180, 184, 135), (68, 69, 61, 60), (43, 68, 60, 51), (74, 79, 63, 62), (51, 60, 193, 53), (62, 63, 203, 202), (94, 179, 180, 134), (61, 62, 202, 195), (81, 139, 140, 82), (93, 178, 179, 94), (60, 61, 195, 193), (548, 545, 569, 572), (87, 86, 40, 41), (150, 153, 157, 154), (34, 33, 151, 152), (32, 35, 153, 150), (33, 32, 150, 151), (155, 154, 157, 156), (151, 150, 154, 155), (153, 152, 156, 157), (152, 151, 155, 156), (112, 109, 159, 164, 165), (122, 119, 161, 168, 169), (132, 129, 163, 172, 173), (168, 161, 160, 171), (121, 122, 169, 170), (129, 127, 162, 163), (172, 163, 162, 175), (109, 107, 158, 159), (127, 131, 174, 175, 162), (164, 159, 158, 167), (131, 132, 173, 174), (107, 111, 166, 167, 158), (164, 167, 166, 165), (168, 171, 170, 169), (172, 175, 174, 173), (111, 112, 165, 166), (53, 193, 99, 57), (8, 186, 201, 7), (92, 90, 48, 49), (138, 177, 197, 86), (184, 180, 196, 199), (43, 149, 148, 68), (68, 148, 147, 69), (69, 147, 146, 74), (540, 537, 91, 70), (546, 543, 73, 75), (135, 184, 185, 136), (202, 203, 102, 101), (57, 99, 95, 59), (99, 100, 96, 95), (86, 197, 198, 40), (186, 185, 200, 201), (195, 202, 101, 100), (193, 195, 100, 99), (203, 52, 56, 102), (200, 199, 75, 73), (201, 200, 73, 70), (178, 9, 6, 192), (42, 144, 71, 1), (84, 142, 143, 85), (82, 140, 141, 83), (134, 135, 47, 46), (136, 137, 49, 48), (543, 540, 70, 73), (549, 552, 576, 573), (217, 215, 212, 210), (215, 216, 211, 212), (216, 214, 213, 211), (214, 218, 209, 213), (222, 221, 216, 215), (223, 219, 218, 214), (220, 222, 215, 217), (221, 223, 214, 216), (227, 225, 222, 220), (226, 224, 223, 221), (224, 228, 219, 223), (225, 226, 221, 222), (205, 207, 225, 227), (208, 204, 228, 224), (206, 208, 224, 226), (207, 206, 226, 225), (254, 257, 231, 232), (257, 261, 233, 231), (262, 254, 232, 230), (261, 258, 229, 233), (232, 231, 236, 237), (230, 232, 237, 235), (233, 229, 234, 238), (231, 233, 238, 236), (235, 237, 242, 240), (238, 234, 239, 243), (236, 238, 243, 241), (237, 236, 241, 242), (240, 242, 247, 245), (243, 239, 244, 248), (241, 243, 248, 246), (242, 241, 246, 247), (247, 246, 251, 252), (245, 247, 252, 250), (248, 244, 249, 253), (246, 248, 253, 251), (213, 209, 259, 260), (258, 261, 271, 268), (210, 212, 255, 263), (257, 254, 264, 267), (211, 213, 260, 256), (260, 259, 269, 270), (261, 257, 267, 271), (255, 256, 266, 265), (256, 260, 270, 266), (212, 211, 256, 255), (270, 269, 268, 271), (273, 265, 264, 272), (266, 270, 271, 267), (265, 266, 267, 264), (263, 255, 265, 273), (254, 262, 272, 264), (287, 285, 282, 280), (285, 286, 281, 282), (286, 284, 283, 281), (284, 288, 279, 283), (292, 291, 286, 285), (293, 289, 288, 284), (290, 292, 285, 287), (291, 293, 284, 286), (297, 295, 292, 290), (296, 294, 293, 291), (294, 298, 289, 293), (295, 296, 291, 292), (275, 277, 295, 297), (278, 274, 298, 294), (276, 278, 294, 296), (277, 276, 296, 295), (324, 327, 301, 302), (327, 331, 303, 301), (332, 324, 302, 300), (331, 328, 299, 303), (302, 301, 306, 307), (300, 302, 307, 305), (303, 299, 304, 308), (301, 303, 308, 306), (305, 307, 312, 310), (308, 304, 309, 313), (306, 308, 313, 311), (307, 306, 311, 312), (310, 312, 317, 315), (313, 309, 314, 318), (311, 313, 318, 316), (312, 311, 316, 317), (317, 316, 321, 322), (315, 317, 322, 320), (318, 314, 319, 323), (316, 318, 323, 321), (283, 279, 329, 330), (328, 331, 341, 338), (280, 282, 325, 333), (327, 324, 334, 337), (281, 283, 330, 326), (330, 329, 339, 340), (331, 327, 337, 341), (325, 326, 336, 335), (326, 330, 340, 336), (282, 281, 326, 325), (340, 339, 338, 341), (343, 335, 334, 342), (336, 340, 341, 337), (335, 336, 337, 334), (333, 325, 335, 343), (324, 332, 342, 334), (344, 357, 378, 368), (362, 366, 360, 356), (356, 360, 375, 377), (345, 347, 353, 351), (359, 348, 372, 374), (374, 372, 383, 387), (371, 369, 380, 384), (365, 354, 348, 359), (347, 345, 369, 371), (368, 378, 389, 381), (377, 375, 386, 390), (389, 391, 390, 386, 388, 387, 383, 385, 384, 380, 382, 381), (350, 344, 346, 352), (352, 346, 345, 351), (348, 354, 355, 349), (349, 355, 353, 347), (357, 363, 364, 358), (358, 364, 362, 356), (365, 359, 361, 367), (367, 361, 360, 366), (347, 371, 373, 349), (349, 373, 372, 348), (375, 360, 361, 376), (376, 361, 359, 374), (378, 357, 358, 379), (379, 358, 356, 377), (344, 368, 370, 346), (346, 370, 369, 345), (377, 390, 391, 379), (379, 391, 389, 378), (380, 369, 370, 382), (382, 370, 368, 381), (383, 372, 373, 385), (385, 373, 371, 384), (386, 375, 376, 388), (388, 376, 374, 387), (350, 363, 357, 344), (405, 403, 400, 398), (403, 404, 399, 400), (404, 402, 401, 399), (402, 406, 397, 401), (410, 409, 404, 403), (411, 407, 406, 402), (408, 410, 403, 405), (409, 411, 402, 404), (415, 413, 410, 408), (414, 412, 411, 409), (412, 416, 407, 411), (413, 414, 409, 410), (393, 395, 413, 415), (396, 392, 416, 412), (394, 396, 412, 414), (395, 394, 414, 413), (442, 445, 419, 420), (445, 449, 421, 419), (450, 442, 420, 418), (449, 446, 417, 421), (420, 419, 424, 425), (418, 420, 425, 423), (421, 417, 422, 426), (419, 421, 426, 424), (423, 425, 430, 428), (426, 422, 427, 431), (424, 426, 431, 429), (425, 424, 429, 430), (428, 430, 435, 433), (431, 427, 432, 436), (429, 431, 436, 434), (430, 429, 434, 435), (435, 434, 439, 440), (433, 435, 440, 438), (436, 432, 437, 441), (434, 436, 441, 439), (401, 397, 447, 448), (446, 449, 459, 456), (398, 400, 443, 451), (445, 442, 452, 455), (399, 401, 448, 444), (448, 447, 457, 458), (449, 445, 455, 459), (443, 444, 454, 453), (444, 448, 458, 454), (400, 399, 444, 443), (458, 457, 456, 459), (461, 453, 452, 460), (454, 458, 459, 455), (453, 454, 455, 452), (451, 443, 453, 461), (442, 450, 460, 452), (475, 473, 470, 468), (473, 474, 469, 470), (474, 472, 471, 469), (472, 476, 467, 471), (480, 479, 474, 473), (481, 477, 476, 472), (478, 480, 473, 475), (479, 481, 472, 474), (485, 483, 480, 478), (484, 482, 481, 479), (482, 486, 477, 481), (483, 484, 479, 480), (463, 465, 483, 485), (466, 462, 486, 482), (464, 466, 482, 484), (465, 464, 484, 483), (512, 515, 489, 490), (515, 519, 491, 489), (520, 512, 490, 488), (519, 516, 487, 491), (490, 489, 494, 495), (488, 490, 495, 493), (491, 487, 492, 496), (489, 491, 496, 494), (493, 495, 500, 498), (496, 492, 497, 501), (494, 496, 501, 499), (495, 494, 499, 500), (498, 500, 505, 503), (501, 497, 502, 506), (499, 501, 506, 504), (500, 499, 504, 505), (505, 504, 509, 510), (503, 505, 510, 508), (506, 502, 507, 511), (504, 506, 511, 509), (471, 467, 517, 518), (516, 519, 529, 526), (468, 470, 513, 521), (515, 512, 522, 525), (469, 471, 518, 514), (518, 517, 527, 528), (519, 515, 525, 529), (513, 514, 524, 523), (514, 518, 528, 524), (470, 469, 514, 513), (528, 527, 526, 529), (531, 523, 522, 530), (524, 528, 529, 525), (523, 524, 525, 522), (521, 513, 523, 531), (512, 520, 530, 522), (77, 78, 555, 552), (540, 543, 567, 564), (551, 554, 553, 550), (546, 549, 573, 570), (541, 538, 539, 542), (553, 144, 559, 577), (149, 538, 562, 556), (544, 541, 542, 545), (551, 548, 572, 575), (149, 72, 535, 538), (538, 535, 536, 539), (539, 536, 537, 540), (75, 76, 549, 546), (542, 539, 563, 566), (545, 548, 547, 544), (71, 144, 553, 534), (534, 553, 554, 533), (533, 554, 555, 532), (547, 550, 574, 571), (550, 547, 548, 551), (538, 541, 565, 562), (568, 571, 560, 561), (574, 577, 559, 558), (576, 579, 578, 575), (557, 556, 562, 565), (566, 563, 564, 567), (561, 557, 565, 568), (569, 566, 567, 570), (570, 573, 572, 569), (558, 560, 571, 574), (575, 572, 573, 576), (541, 544, 568, 565), (539, 540, 564, 563), (555, 554, 578, 579), (544, 547, 571, 568), (545, 542, 566, 569), (552, 555, 579, 576), (144, 145, 558, 559), (543, 546, 570, 567), (554, 551, 575, 578), (145, 146, 560, 558), (147, 148, 557, 561), (550, 553, 577, 574), (146, 147, 561, 560), (148, 149, 556, 557), (593, 586, 588, 591), (591, 588, 587, 592), (592, 587, 589, 590), (590, 589, 585, 594), (598, 591, 592, 597), (599, 590, 594, 595), (596, 593, 591, 598), (597, 592, 590, 599), (603, 596, 598, 601), (602, 597, 599, 600), (600, 599, 595, 604), (601, 598, 597, 602), (581, 603, 601, 583), (584, 600, 604, 580), (582, 602, 600, 584), (583, 601, 602, 582), (630, 608, 607, 633), (633, 607, 609, 637), (638, 606, 608, 630), (637, 609, 605, 634), (608, 613, 612, 607), (606, 611, 613, 608), (609, 614, 610, 605), (607, 612, 614, 609), (611, 616, 618, 613), (614, 619, 615, 610), (612, 617, 619, 614), (613, 618, 617, 612), (616, 621, 623, 618), (619, 624, 620, 615), (617, 622, 624, 619), (618, 623, 622, 617), (623, 628, 627, 622), (621, 626, 628, 623), (624, 629, 625, 620), (622, 627, 629, 624), (589, 636, 635, 585), (634, 644, 647, 637), (586, 639, 631, 588), (633, 643, 640, 630), (587, 632, 636, 589), (636, 646, 645, 635), (637, 647, 643, 633), (631, 641, 642, 632), (632, 642, 646, 636), (588, 631, 632, 587), (646, 647, 644, 645), (649, 648, 640, 641), (642, 643, 647, 646), (641, 640, 643, 642), (639, 649, 641, 631), (630, 640, 648, 638), (663, 656, 658, 661), (661, 658, 657, 662), (662, 657, 659, 660), (660, 659, 655, 664), (668, 661, 662, 667), (669, 660, 664, 665), (666, 663, 661, 668), (667, 662, 660, 669), (673, 666, 668, 671), (672, 667, 669, 670), (670, 669, 665, 674), (671, 668, 667, 672), (651, 673, 671, 653), (654, 670, 674, 650), (652, 672, 670, 654), (653, 671, 672, 652), (700, 678, 677, 703), (703, 677, 679, 707), (708, 676, 678, 700), (707, 679, 675, 704), (678, 683, 682, 677), (676, 681, 683, 678), (679, 684, 680, 675), (677, 682, 684, 679), (681, 686, 688, 683), (684, 689, 685, 680), (682, 687, 689, 684), (683, 688, 687, 682), (686, 691, 693, 688), (689, 694, 690, 685), (687, 692, 694, 689), (688, 693, 692, 687), (693, 698, 697, 692), (691, 696, 698, 693), (694, 699, 695, 690), (692, 697, 699, 694), (659, 706, 705, 655), (704, 714, 717, 707), (656, 709, 701, 658), (703, 713, 710, 700), (657, 702, 706, 659), (706, 716, 715, 705), (707, 717, 713, 703), (701, 711, 712, 702), (702, 712, 716, 706), (658, 701, 702, 657), (716, 717, 714, 715), (719, 718, 710, 711), (712, 713, 717, 716), (711, 710, 713, 712), (709, 719, 711, 701), (700, 710, 718, 708), (720, 744, 754, 733), (738, 732, 736, 742), (732, 753, 751, 736), (721, 727, 729, 723), (735, 750, 748, 724), (750, 763, 759, 748), (747, 760, 756, 745), (741, 735, 724, 730), (723, 747, 745, 721), (744, 757, 765, 754), (753, 766, 762, 751), (765, 757, 758, 756, 760, 761, 759, 763, 764, 762, 766, 767), (726, 728, 722, 720), (728, 727, 721, 722), (724, 725, 731, 730), (725, 723, 729, 731), (733, 734, 740, 739), (734, 732, 738, 740), (741, 743, 737, 735), (743, 742, 736, 737), (723, 725, 749, 747), (725, 724, 748, 749), (751, 752, 737, 736), (752, 750, 735, 737), (754, 755, 734, 733), (755, 753, 732, 734), (720, 722, 746, 744), (722, 721, 745, 746), (753, 755, 767, 766), (755, 754, 765, 767), (756, 758, 746, 745), (758, 757, 744, 746), (759, 761, 749, 748), (761, 760, 747, 749), (762, 764, 752, 751), (764, 763, 750, 752), (726, 720, 733, 739), (781, 774, 776, 779), (779, 776, 775, 780), (780, 775, 777, 778), (778, 777, 773, 782), (786, 779, 780, 785), (787, 778, 782, 783), (784, 781, 779, 786), (785, 780, 778, 787), (791, 784, 786, 789), (790, 785, 787, 788), (788, 787, 783, 792), (789, 786, 785, 790), (769, 791, 789, 771), (772, 788, 792, 768), (770, 790, 788, 772), (771, 789, 790, 770), (818, 796, 795, 821), (821, 795, 797, 825), (826, 794, 796, 818), (825, 797, 793, 822), (796, 801, 800, 795), (794, 799, 801, 796), (797, 802, 798, 793), (795, 800, 802, 797), (799, 804, 806, 801), (802, 807, 803, 798), (800, 805, 807, 802), (801, 806, 805, 800), (804, 809, 811, 806), (807, 812, 808, 803), (805, 810, 812, 807), (806, 811, 810, 805), (811, 816, 815, 810), (809, 814, 816, 811), (812, 817, 813, 808), (810, 815, 817, 812), (777, 824, 823, 773), (822, 832, 835, 825), (774, 827, 819, 776), (821, 831, 828, 818), (775, 820, 824, 777), (824, 834, 833, 823), (825, 835, 831, 821), (819, 829, 830, 820), (820, 830, 834, 824), (776, 819, 820, 775), (834, 835, 832, 833), (837, 836, 828, 829), (830, 831, 835, 834), (829, 828, 831, 830), (827, 837, 829, 819), (818, 828, 836, 826), (851, 844, 846, 849), (849, 846, 845, 850), (850, 845, 847, 848), (848, 847, 843, 852), (856, 849, 850, 855), (857, 848, 852, 853), (854, 851, 849, 856), (855, 850, 848, 857), (861, 854, 856, 859), (860, 855, 857, 858), (858, 857, 853, 862), (859, 856, 855, 860), (839, 861, 859, 841), (842, 858, 862, 838), (840, 860, 858, 842), (841, 859, 860, 840), (888, 866, 865, 891), (891, 865, 867, 895), (896, 864, 866, 888), (895, 867, 863, 892), (866, 871, 870, 865), (864, 869, 871, 866), (867, 872, 868, 863), (865, 870, 872, 867), (869, 874, 876, 871), (872, 877, 873, 868), (870, 875, 877, 872), (871, 876, 875, 870), (874, 879, 881, 876), (877, 882, 878, 873), (875, 880, 882, 877), (876, 881, 880, 875), (881, 886, 885, 880), (879, 884, 886, 881), (882, 887, 883, 878), (880, 885, 887, 882), (847, 894, 893, 843), (892, 902, 905, 895), (844, 897, 889, 846), (891, 901, 898, 888), (845, 890, 894, 847), (894, 904, 903, 893), (895, 905, 901, 891), (889, 899, 900, 890), (890, 900, 904, 894), (846, 889, 890, 845), (904, 905, 902, 903), (907, 906, 898, 899), (900, 901, 905, 904), (899, 898, 901, 900), (897, 907, 899, 889), (888, 898, 906, 896), (127, 129, 128, 126), (117, 119, 118, 116), (107, 109, 108, 106)])
me_plane_113.polygons.foreach_set('use_smooth', [0, 0, 0, 0, 0, 0, 0, 0, 0, 0, 0, 0, 0, 0, 0, 0, 0, 0, 0, 0, 0, 0, 0, 0, 0, 0, 0, 0, 0, 0, 0, 0, 0, 0, 0, 0, 0, 0, 0, 0, 0, 0, 0, 0, 0, 0, 0, 0, 0, 0, 0, 0, 0, 0, 0, 0, 0, 0, 0, 0, 0, 0, 0, 0, 0, 0, 0, 0, 0, 0, 0, 0, 0, 0, 0, 0, 0, 0, 0, 0, 0, 0, 0, 0, 0, 0, 0, 0, 0, 0, 0, 0, 0, 0, 0, 0, 0, 0, 0, 0, 0, 0, 0, 0, 0, 0, 0, 0, 0, 0, 0, 0, 0, 0, 0, 0, 0, 0, 0, 0, 0, 0, 0, 0, 0, 0, 0, 0, 0, 0, 0, 0, 0, 0, 0, 0, 0, 0, 0, 0, 0, 0, 0, 0, 0, 0, 0, 0, 0, 0, 0, 0, 0, 0, 0, 1, 1, 1, 1, 1, 1, 1, 1, 1, 1, 1, 1, 1, 1, 1, 1, 1, 1, 1, 1, 1, 1, 1, 1, 1, 1, 1, 1, 1, 1, 1, 1, 1, 1, 1, 1, 1, 1, 1, 1, 1, 1, 1, 1, 1, 1, 1, 1, 1, 1, 1, 1, 1, 1, 1, 1, 1, 1, 1, 1, 1, 1, 1, 1, 1, 1, 1, 1, 1, 1, 1, 1, 1, 1, 1, 1, 1, 1, 1, 1, 1, 1, 1, 1, 1, 1, 1, 1, 1, 1, 1, 1, 1, 1, 1, 1, 1, 1, 1, 1, 1, 1, 1, 1, 1, 1, 1, 1, 1, 1, 1, 1, 1, 1, 1, 1, 1, 1, 1, 1, 1, 1, 1, 1, 1, 1, 1, 1, 1, 1, 1, 1, 1, 1, 1, 1, 1, 1, 1, 1, 1, 1, 1, 1, 1, 1, 1, 1, 1, 1, 1, 1, 1, 1, 1, 1, 1, 1, 1, 1, 1, 1, 1, 1, 1, 1, 1, 1, 1, 1, 1, 1, 1, 1, 1, 1, 1, 1, 1, 1, 1, 1, 1, 1, 1, 1, 1, 1, 1, 1, 1, 1, 1, 1, 1, 1, 1, 1, 1, 1, 1, 1, 1, 1, 1, 1, 1, 1, 1, 1, 1, 1, 1, 1, 1, 1, 1, 1, 1, 1, 1, 1, 1, 1, 1, 1, 1, 1, 1, 1, 1, 1, 1, 1, 1, 1, 1, 1, 1, 1, 1, 1, 1, 1, 1, 0, 0, 0, 0, 0, 0, 0, 0, 0, 0, 0, 0, 0, 0, 0, 0, 0, 0, 0, 0, 0, 0, 0, 0, 0, 0, 0, 0, 0, 0, 0, 0, 0, 0, 0, 0, 0, 0, 0, 0, 0, 0, 0, 0, 0, 1, 1, 1, 1, 1, 1, 1, 1, 1, 1, 1, 1, 1, 1, 1, 1, 1, 1, 1, 1, 1, 1, 1, 1, 1, 1, 1, 1, 1, 1, 1, 1, 1, 1, 1, 1, 1, 1, 1, 1, 1, 1, 1, 1, 1, 1, 1, 1, 1, 1, 1, 1, 1, 1, 1, 1, 1, 1, 1, 1, 1, 1, 1, 1, 1, 1, 1, 1, 1, 1, 1, 1, 1, 1, 1, 1, 1, 1, 1, 1, 1, 1, 1, 1, 1, 1, 1, 1, 1, 1, 1, 1, 1, 1, 1, 1, 1, 1, 1, 1, 1, 1, 1, 1, 1, 1, 1, 1, 1, 1, 1, 1, 1, 1, 1, 1, 1, 1, 1, 1, 1, 1, 1, 1, 1, 1, 1, 1, 1, 1, 1, 1, 1, 1, 1, 1, 1, 1, 1, 1, 1, 1, 1, 1, 1, 1, 1, 1, 1, 1, 1, 1, 1, 1, 1, 1, 1, 1, 1, 1, 1, 1, 1, 1, 1, 1, 1, 1, 1, 1, 1, 1, 1, 1, 1, 1, 1, 1, 1, 1, 1, 1, 1, 1, 1, 1, 1, 1, 1, 1, 1, 1, 1, 1, 1, 1, 1, 1, 1, 1, 1, 1, 1, 1, 1, 1, 1, 1, 1, 1, 1, 1, 1, 1, 1, 1, 1, 1, 1, 1, 1, 1, 1, 1, 1, 1, 1, 1, 1, 1, 1, 1, 1, 1, 1, 1, 1, 1, 1, 1, 1, 1, 1, 1, 1, 0, 0, 0])
me_plane_113.polygons.foreach_set('material_index', [0, 0, 0, 0, 0, 1, 1, 1, 1, 1, 1, 3, 3, 3, 3, 3, 0, 0, 0, 0, 0, 0, 0, 0, 0, 0, 3, 3, 0, 3, 3, 0, 0, 0, 0, 3, 0, 0, 0, 3, 0, 0, 0, 0, 0, 0, 0, 3, 0, 0, 0, 0, 0, 0, 0, 0, 0, 0, 3, 3, 0, 3, 0, 0, 0, 0, 0, 0, 0, 0, 0, 0, 3, 0, 0, 0, 0, 3, 0, 0, 0, 0, 0, 3, 0, 0, 0, 0, 0, 0, 0, 0, 0, 0, 0, 0, 0, 3, 0, 0, 0, 0, 3, 3, 3, 3, 2, 3, 3, 3, 0, 0, 0, 0, 0, 0, 0, 0, 0, 0, 0, 0, 0, 0, 0, 0, 0, 0, 0, 3, 0, 0, 0, 0, 0, 0, 0, 0, 0, 0, 0, 0, 0, 0, 0, 0, 0, 0, 0, 3, 3, 0, 0, 0, 0, 3, 3, 3, 3, 1, 1, 1, 1, 3, 3, 3, 3, 3, 3, 3, 3, 3, 3, 3, 3, 3, 3, 3, 3, 1, 1, 1, 1, 3, 3, 3, 3, 3, 3, 3, 3, 3, 3, 3, 3, 3, 3, 3, 3, 3, 3, 3, 3, 3, 3, 3, 3, 3, 3, 3, 3, 1, 1, 1, 1, 3, 3, 3, 3, 3, 3, 3, 3, 3, 3, 3, 3, 3, 3, 3, 3, 1, 1, 1, 1, 3, 3, 3, 3, 3, 3, 3, 3, 3, 3, 3, 3, 3, 3, 3, 3, 3, 3, 3, 3, 3, 3, 3, 3, 4, 4, 4, 4, 4, 4, 4, 4, 4, 4, 4, 5, 4, 4, 4, 4, 4, 4, 4, 4, 4, 4, 4, 4, 4, 4, 4, 4, 4, 4, 4, 4, 4, 4, 4, 4, 4, 3, 3, 3, 3, 1, 1, 1, 1, 3, 3, 3, 3, 3, 3, 3, 3, 3, 3, 3, 3, 3, 3, 3, 3, 1, 1, 1, 1, 3, 3, 3, 3, 3, 3, 3, 3, 3, 3, 3, 3, 3, 3, 3, 3, 3, 3, 3, 3, 3, 3, 3, 3, 3, 3, 3, 3, 1, 1, 1, 1, 3, 3, 3, 3, 3, 3, 3, 3, 3, 3, 3, 3, 3, 3, 3, 3, 1, 1, 1, 1, 3, 3, 3, 3, 3, 3, 3, 3, 3, 3, 3, 3, 3, 3, 3, 3, 3, 3, 3, 3, 3, 3, 3, 3, 0, 0, 0, 0, 0, 0, 0, 0, 0, 0, 0, 0, 0, 0, 0, 0, 0, 0, 0, 0, 0, 0, 0, 0, 0, 0, 0, 0, 0, 0, 0, 0, 0, 0, 0, 0, 0, 0, 0, 0, 0, 0, 0, 0, 0, 3, 3, 3, 3, 1, 1, 1, 1, 3, 3, 3, 3, 3, 3, 3, 3, 3, 3, 3, 3, 3, 3, 3, 3, 1, 1, 1, 1, 3, 3, 3, 3, 3, 3, 3, 3, 3, 3, 3, 3, 3, 3, 3, 3, 3, 3, 3, 3, 3, 3, 3, 3, 3, 3, 3, 3, 1, 1, 1, 1, 3, 3, 3, 3, 3, 3, 3, 3, 3, 3, 3, 3, 3, 3, 3, 3, 1, 1, 1, 1, 3, 3, 3, 3, 3, 3, 3, 3, 3, 3, 3, 3, 3, 3, 3, 3, 3, 3, 3, 3, 3, 3, 3, 3, 4, 4, 4, 4, 4, 4, 4, 4, 4, 4, 4, 5, 4, 4, 4, 4, 4, 4, 4, 4, 4, 4, 4, 4, 4, 4, 4, 4, 4, 4, 4, 4, 4, 4, 4, 4, 4, 3, 3, 3, 3, 1, 1, 1, 1, 3, 3, 3, 3, 3, 3, 3, 3, 3, 3, 3, 3, 3, 3, 3, 3, 1, 1, 1, 1, 3, 3, 3, 3, 3, 3, 3, 3, 3, 3, 3, 3, 3, 3, 3, 3, 3, 3, 3, 3, 3, 3, 3, 3, 3, 3, 3, 3, 1, 1, 1, 1, 3, 3, 3, 3, 3, 3, 3, 3, 3, 3, 3, 3, 3, 3, 3, 3, 1, 1, 1, 1, 3, 3, 3, 3, 3, 3, 3, 3, 3, 3, 3, 3, 3, 3, 3, 3, 3, 3, 3, 3, 3, 3, 3, 3, 0, 0, 0])
me_plane_113.materials.append(mat_main)
me_plane_113.materials.append(mat_accent)
me_plane_113.materials.append(mat_light)
me_plane_113.materials.append(mat_darkgrey)
me_plane_113.materials.append(mat_darkaccent)
me_plane_113.materials.append(mat_black)
me_plane_113.use_remesh_preserve_volume = False
me_plane_113.use_remesh_preserve_attributes = False
me_plane_113.use_mirror_vertex_groups = False
me_plane_113.update()

# ---- objects
ob_wall_5 = bpy.data.objects.new('Wall_5', me_plane_113)

# ---- transforms, parenting, visibility, modifiers, constraints
ob_wall_5.location = (0.0, 0.0, 0.0)
ob_wall_5.lineart.crease_threshold = 0.0
_m = ob_wall_5.modifiers.new('Auto Smooth', 'NODES')
_m.node_group = ng_auto_smooth
_gi = [s.identifier for s in ng_auto_smooth.interface.items_tree if s.item_type == 'SOCKET' and s.in_out == 'INPUT']
_m[_gi[1]] = 0.5236  # Angle

# ---- collection membership
col_collection_1.objects.link(ob_wall_5)

# ---- scene / render settings (as saved in the file)
scene.frame_start = 1; scene.frame_end = 250; scene.frame_set(0)
scene.render.engine = 'CYCLES'
scene.render.resolution_x = 1000
scene.render.resolution_y = 1000
scene.render.dither_intensity = 0.0
scene.cycles.samples = 200
scene.cycles.sampling_pattern = 'TABULATED_SOBOL'
scene.cycles.light_sampling_threshold = 0.0
scene.cycles.use_adaptive_sampling = False
scene.cycles.use_light_tree = False
scene.cycles.caustics_reflective = False
scene.cycles.caustics_refractive = False
scene.cycles.blur_glossy = 0.0
scene.cycles.max_bounces = 2
scene.cycles.pixel_filter_type = 'GAUSSIAN'
scene.cycles.sample_clamp_indirect = 0.0
scene.view_settings.view_transform = 'Standard'
bpy.context.view_layer.update()

# ---- added for rendering (the .blend has no active camera): camera
cam_auto = bpy.data.cameras.new('AutoCamera')
cam_auto.lens = 50.0
cam_auto.sensor_width = 36.0
cam_auto.clip_end = 1000.0
ob_auto_camera = bpy.data.objects.new('AutoCamera', cam_auto)
scene.collection.objects.link(ob_auto_camera)
ob_auto_camera.location = (5.54452, -6.64514, 6.65106)
ob_auto_camera.rotation_euler = (1.09748, -7.21219e-08, 0.694738)
scene.camera = ob_auto_camera
bpy.context.view_layer.update()
